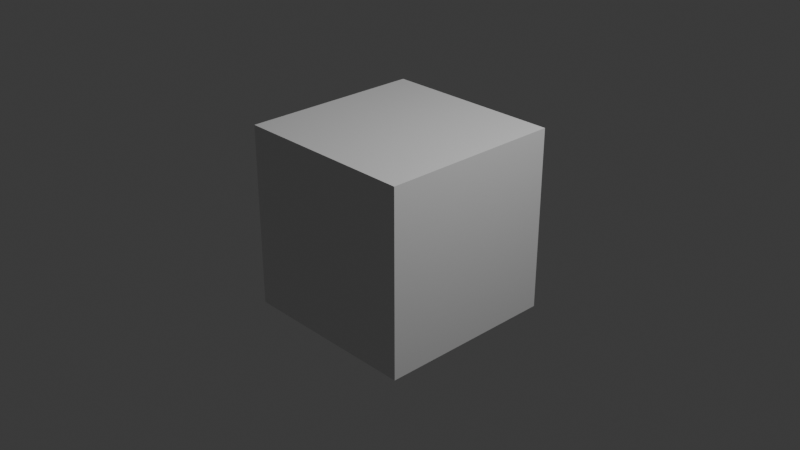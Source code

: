 # Source: MbohThings.blend  (saved by Blender 4.4.30; exported with 4.5.12 LTS)
import bpy
from mathutils import Matrix  # noqa: F401  (used for matrix-valued properties, if any)

bpy.ops.wm.read_factory_settings(use_empty=True)
scene = bpy.context.scene
scene.name = 'DefaultScene'

# ---- collections
col_collection = bpy.data.collections.new('Collection'); scene.collection.children.link(col_collection)

# ---- materials (node trees are filled in below, after node groups)
mat_material = bpy.data.materials.new('Material')
mat_material.alpha_threshold = 0.0
mat_material.roughness = 0.5
mat_material.line_color = (0.0, 0.0, 0.0, 1.0)

# ---- material node trees
mat_material.use_nodes = True; mat_material.node_tree.nodes.clear()
_N = mat_material.node_tree.nodes; _L = mat_material.node_tree.links
n0 = _N.new('ShaderNodeOutputMaterial'); n0.name = 'Material Output'; n0.location = (300, 300)
n1 = _N.new('ShaderNodeBsdfPrincipled'); n1.name = 'Principled BSDF'; n1.location = (10, 300)
n1.inputs[3].default_value = 1.45
_L.new(n1.outputs[0], n0.inputs[0])
n0.is_active_output = True

# ---- world
world_world = bpy.data.worlds.new('World'); scene.world = world_world
world_world.use_nodes = True; world_world.node_tree.nodes.clear()
_N = world_world.node_tree.nodes; _L = world_world.node_tree.links
n0 = _N.new('ShaderNodeOutputWorld'); n0.name = 'World Output'; n0.location = (300, 300)
n1 = _N.new('ShaderNodeBackground'); n1.name = 'Background'; n1.location = (10, 300)
n1.inputs[0].default_value = (0.05088, 0.05088, 0.05088, 1.0)
_L.new(n1.outputs[0], n0.inputs[0])
n0.is_active_output = True
world_world.color = (0.05088, 0.05088, 0.05088)
world_world.sun_shadow_jitter_overblur = 0.0

# ---- cameras
cam_camera = bpy.data.cameras.new('Camera')
cam_camera.clip_end = 100.0
cam_camera.ortho_scale = 7.314

# ---- lights
light_light = bpy.data.lights.new('Light', 'POINT')
light_light.energy = 1000.0
light_light.shadow_soft_size = 0.1

# ---- meshes
me_cube = bpy.data.meshes.new('Cube')
me_cube.from_pydata([(1.0, 1.0, 1.0), (1.0, 1.0, -1.0), (1.0, -1.0, 1.0), (1.0, -1.0, -1.0), (-1.0, 1.0, 1.0), (-1.0, 1.0, -1.0), (-1.0, -1.0, 1.0), (-1.0, -1.0, -1.0)], [], [(0, 4, 6, 2), (3, 2, 6, 7), (7, 6, 4, 5), (5, 1, 3, 7), (1, 0, 2, 3), (5, 4, 0, 1)])
_uv = me_cube.uv_layers.new(name='UVMap')
_uv.uv.foreach_set('vector', [0.625, 0.5, 0.875, 0.5, 0.875, 0.75, 0.625, 0.75, 0.375, 0.75, 0.625, 0.75, 0.625, 1.0, 0.375, 1.0, 0.375, 0.0, 0.625, 0.0, 0.625, 0.25, 0.375, 0.25, 0.125, 0.5, 0.375, 0.5, 0.375, 0.75, 0.125, 0.75, 0.375, 0.5, 0.625, 0.5, 0.625, 0.75, 0.375, 0.75, 0.375, 0.25, 0.625, 0.25, 0.625, 0.5, 0.375, 0.5])
me_cube.materials.append(mat_material)
me_cube.use_mirror_vertex_groups = False
me_cube.update()

# ---- objects
ob_defaultcube = bpy.data.objects.new('DefaultCube', me_cube)
ob_light = bpy.data.objects.new('Light', light_light)
ob_camera = bpy.data.objects.new('Camera', cam_camera)

# ---- transforms, parenting, visibility, modifiers, constraints
ob_defaultcube.location = (0.0, 0.0, 0.0)
ob_defaultcube.lock_rotations_4d = False
ob_defaultcube.empty_display_type = 'ARROWS'
ob_defaultcube.lineart.crease_threshold = 0.0
ob_light.location = (4.076, 1.005, 5.904)
ob_light.rotation_euler = (0.6503, 0.05522, 1.866)
ob_light.lock_rotations_4d = False
ob_light.empty_display_type = 'ARROWS'
ob_light.color = (0.0, 0.0, 0.0, 0.0)
ob_light.lineart.crease_threshold = 0.0
ob_camera.location = (7.359, -6.926, 4.958)
ob_camera.rotation_euler = (1.109, 0.0, 0.8149)
ob_camera.lock_rotations_4d = False
ob_camera.empty_display_type = 'ARROWS'
ob_camera.color = (0.0, 0.0, 0.0, 0.0)
ob_camera.display_type = 'WIRE'
ob_camera.lineart.crease_threshold = 0.0

# ---- collection membership
col_collection.objects.link(ob_defaultcube)
col_collection.objects.link(ob_light)
col_collection.objects.link(ob_camera)

# ---- scene / render settings (as saved in the file)
scene.camera = ob_camera
scene.frame_start = 1; scene.frame_end = 250; scene.frame_set(1)
scene.render.engine = 'BLENDER_EEVEE_NEXT'
bpy.context.view_layer.update()
